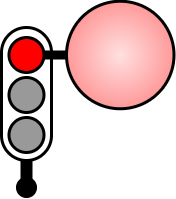

The diagram above was exported from draw.io. Its source (the exported page's mxGraphModel, read from the mxfile embedded in the PNG):
<mxGraphModel dx="536" dy="332" grid="1" gridSize="10" guides="1" tooltips="1" connect="1" arrows="1" fold="1" page="1" pageScale="1" pageWidth="827" pageHeight="1169" math="0" shadow="0">
  <root>
    <mxCell id="0" />
    <mxCell id="1" parent="0" />
    <mxCell id="hAJaRdIYze2g09QByDpZ-3" value="" style="rounded=1;whiteSpace=wrap;html=1;perimeterSpacing=0;arcSize=50;strokeWidth=3;" parent="1" vertex="1">
      <mxGeometry x="55" y="60" width="50" height="133" as="geometry" />
    </mxCell>
    <mxCell id="hAJaRdIYze2g09QByDpZ-2" value="" style="ellipse;whiteSpace=wrap;html=1;aspect=fixed;fillColor=#FF0000;fontColor=#333333;strokeColor=#000000;strokeWidth=3;" parent="1" vertex="1">
      <mxGeometry x="62.5" y="70" width="35" height="35" as="geometry" />
    </mxCell>
    <mxCell id="hAJaRdIYze2g09QByDpZ-4" value="" style="ellipse;whiteSpace=wrap;html=1;aspect=fixed;fillColor=#999999;fontColor=#333333;strokeColor=#000000;strokeWidth=3;" parent="1" vertex="1">
      <mxGeometry x="62.5" y="110" width="35" height="35" as="geometry" />
    </mxCell>
    <mxCell id="hAJaRdIYze2g09QByDpZ-5" value="" style="ellipse;whiteSpace=wrap;html=1;aspect=fixed;fillColor=#999999;fontColor=#333333;strokeColor=#000000;strokeWidth=3;shadow=0;" parent="1" vertex="1">
      <mxGeometry x="62.5" y="150" width="35" height="35" as="geometry" />
    </mxCell>
    <mxCell id="cPJyNmrCVpLk7tWFNw5a-1" value="" style="endArrow=none;html=1;rounded=0;exitX=0.5;exitY=1;exitDx=0;exitDy=0;strokeWidth=12;" edge="1" parent="1" source="hAJaRdIYze2g09QByDpZ-3">
      <mxGeometry width="50" height="50" relative="1" as="geometry">
        <mxPoint x="100" y="210" as="sourcePoint" />
        <mxPoint x="80" y="220" as="targetPoint" />
      </mxGeometry>
    </mxCell>
    <mxCell id="cPJyNmrCVpLk7tWFNw5a-2" value="" style="ellipse;whiteSpace=wrap;html=1;aspect=fixed;fillColor=#000000;" vertex="1" parent="1">
      <mxGeometry x="70" y="210" width="20" height="20" as="geometry" />
    </mxCell>
    <mxCell id="cPJyNmrCVpLk7tWFNw5a-4" value="" style="ellipse;whiteSpace=wrap;html=1;aspect=fixed;shadow=0;fillColor=#FFE0E0;gradientColor=#FF9999;gradientDirection=radial;strokeWidth=3;" vertex="1" parent="1">
      <mxGeometry x="120" y="33.75" width="107.5" height="107.5" as="geometry" />
    </mxCell>
    <mxCell id="cPJyNmrCVpLk7tWFNw5a-6" value="" style="endArrow=none;html=1;rounded=0;strokeWidth=9;" edge="1" parent="1" source="hAJaRdIYze2g09QByDpZ-2" target="cPJyNmrCVpLk7tWFNw5a-4">
      <mxGeometry width="50" height="50" relative="1" as="geometry">
        <mxPoint x="90" y="202.99999999999994" as="sourcePoint" />
        <mxPoint x="90" y="230" as="targetPoint" />
      </mxGeometry>
    </mxCell>
  </root>
</mxGraphModel>